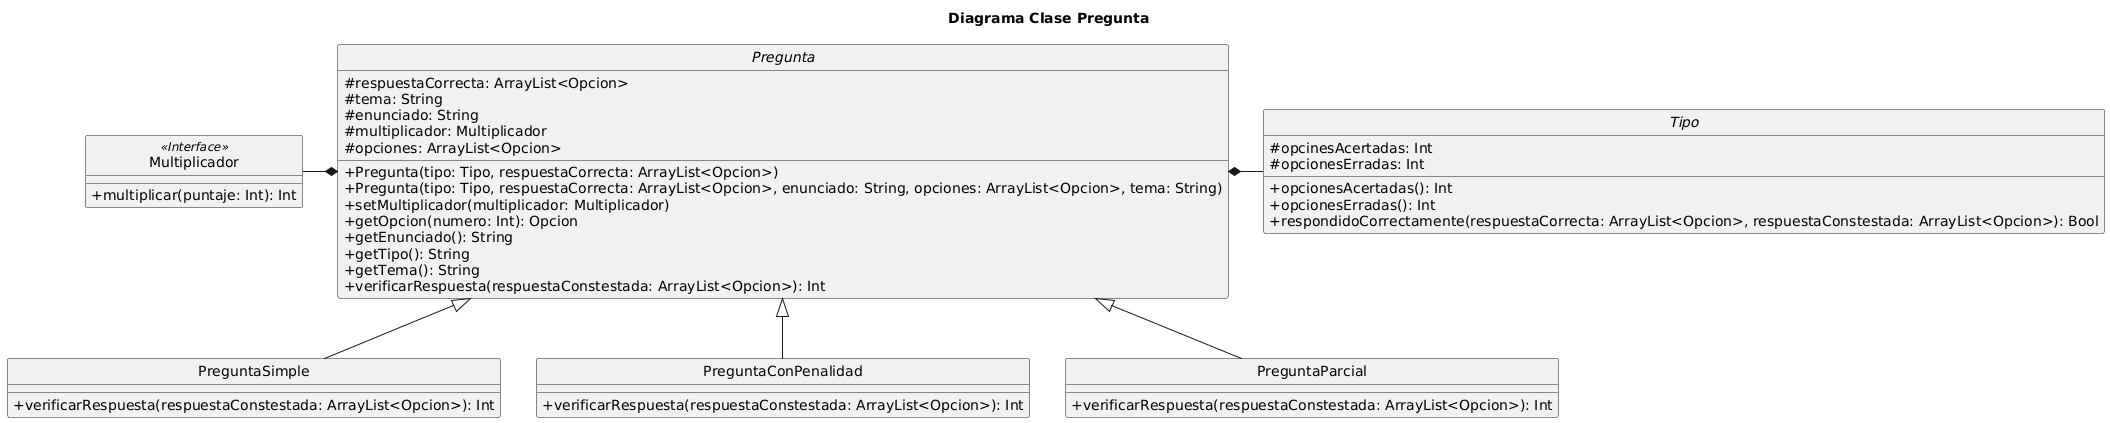

The diagram above was rendered by PlantUML. Its source (embedded in the PNG):
@startuml
skinparam monochrome true
hide circle
skinparam classAttributeIconSize 0

title Diagrama Clase Pregunta

class Multiplicador {
    +multiplicar(puntaje: Int): Int
}
Multiplicador <<Interface>>

abstract class Pregunta {
    #respuestaCorrecta: ArrayList<Opcion>
    #tema: String
    #enunciado: String
    #multiplicador: Multiplicador
    #opciones: ArrayList<Opcion>
    +Pregunta(tipo: Tipo, respuestaCorrecta: ArrayList<Opcion>)
    +Pregunta(tipo: Tipo, respuestaCorrecta: ArrayList<Opcion>, enunciado: String, opciones: ArrayList<Opcion>, tema: String)
    +setMultiplicador(multiplicador: Multiplicador)
    +getOpcion(numero: Int): Opcion
    +getEnunciado(): String
    +getTipo(): String
    +getTema(): String
    +verificarRespuesta(respuestaConstestada: ArrayList<Opcion>): Int
}

class PreguntaSimple extends Pregunta {
    +verificarRespuesta(respuestaConstestada: ArrayList<Opcion>): Int
}

class PreguntaConPenalidad extends Pregunta {
    +verificarRespuesta(respuestaConstestada: ArrayList<Opcion>): Int
}

class PreguntaParcial extends Pregunta {
    +verificarRespuesta(respuestaConstestada: ArrayList<Opcion>): Int
}

abstract class Tipo {
    #opcinesAcertadas: Int
    #opcionesErradas: Int
    +opcionesAcertadas(): Int
    +opcionesErradas(): Int
    +respondidoCorrectamente(respuestaCorrecta: ArrayList<Opcion>, respuestaConstestada: ArrayList<Opcion>): Bool
}

Pregunta *- Tipo
Pregunta *-left- Multiplicador
@enduml